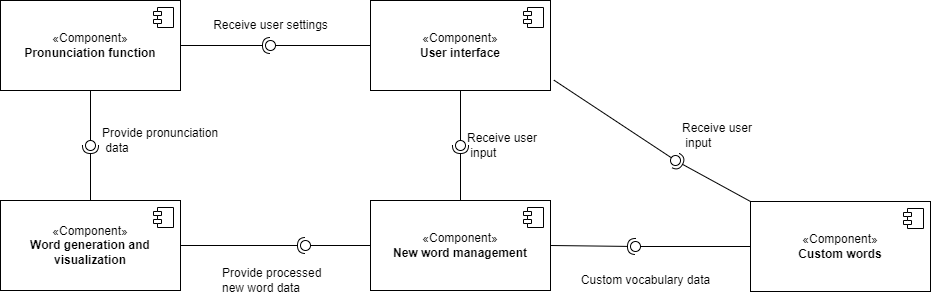

The diagram above was exported from draw.io. Its source (the exported page's mxGraphModel, read from the mxfile embedded in the PNG):
<mxGraphModel dx="934" dy="499" grid="1" gridSize="10" guides="1" tooltips="1" connect="1" arrows="1" fold="1" page="1" pageScale="1" pageWidth="1200" pageHeight="1600" math="0" shadow="0">
  <root>
    <mxCell id="0" />
    <mxCell id="1" parent="0" />
    <mxCell id="Hc3Tz86l8l19YMrTEk-I-75" value="«Component»&lt;br&gt;&lt;b&gt;User interface&lt;/b&gt;" style="html=1;dropTarget=0;whiteSpace=wrap;" vertex="1" parent="1">
      <mxGeometry x="670" y="590" width="180" height="90" as="geometry" />
    </mxCell>
    <mxCell id="Hc3Tz86l8l19YMrTEk-I-76" value="" style="shape=module;jettyWidth=8;jettyHeight=4;" vertex="1" parent="Hc3Tz86l8l19YMrTEk-I-75">
      <mxGeometry x="1" width="20" height="20" relative="1" as="geometry">
        <mxPoint x="-27" y="7" as="offset" />
      </mxGeometry>
    </mxCell>
    <mxCell id="Hc3Tz86l8l19YMrTEk-I-77" value="«Component»&lt;br&gt;&lt;b&gt;New word management&lt;/b&gt;" style="html=1;dropTarget=0;whiteSpace=wrap;" vertex="1" parent="1">
      <mxGeometry x="670" y="790" width="180" height="90" as="geometry" />
    </mxCell>
    <mxCell id="Hc3Tz86l8l19YMrTEk-I-78" value="" style="shape=module;jettyWidth=8;jettyHeight=4;" vertex="1" parent="Hc3Tz86l8l19YMrTEk-I-77">
      <mxGeometry x="1" width="20" height="20" relative="1" as="geometry">
        <mxPoint x="-27" y="7" as="offset" />
      </mxGeometry>
    </mxCell>
    <mxCell id="Hc3Tz86l8l19YMrTEk-I-79" value="«Component»&lt;br&gt;&lt;b&gt;Custom words&lt;/b&gt;" style="html=1;dropTarget=0;whiteSpace=wrap;" vertex="1" parent="1">
      <mxGeometry x="1050" y="791" width="180" height="90" as="geometry" />
    </mxCell>
    <mxCell id="Hc3Tz86l8l19YMrTEk-I-80" value="" style="shape=module;jettyWidth=8;jettyHeight=4;" vertex="1" parent="Hc3Tz86l8l19YMrTEk-I-79">
      <mxGeometry x="1" width="20" height="20" relative="1" as="geometry">
        <mxPoint x="-27" y="7" as="offset" />
      </mxGeometry>
    </mxCell>
    <mxCell id="Hc3Tz86l8l19YMrTEk-I-81" value="" style="rounded=0;orthogonalLoop=1;jettySize=auto;html=1;endArrow=halfCircle;endFill=0;endSize=6;strokeWidth=1;sketch=0;exitX=0.5;exitY=0;exitDx=0;exitDy=0;" edge="1" target="Hc3Tz86l8l19YMrTEk-I-83" parent="1" source="Hc3Tz86l8l19YMrTEk-I-77">
      <mxGeometry relative="1" as="geometry">
        <mxPoint x="780" y="735" as="sourcePoint" />
      </mxGeometry>
    </mxCell>
    <mxCell id="Hc3Tz86l8l19YMrTEk-I-82" value="" style="rounded=0;orthogonalLoop=1;jettySize=auto;html=1;endArrow=oval;endFill=0;sketch=0;sourcePerimeterSpacing=0;targetPerimeterSpacing=0;endSize=10;exitX=0.5;exitY=1;exitDx=0;exitDy=0;" edge="1" target="Hc3Tz86l8l19YMrTEk-I-83" parent="1" source="Hc3Tz86l8l19YMrTEk-I-75">
      <mxGeometry relative="1" as="geometry">
        <mxPoint x="740" y="735" as="sourcePoint" />
      </mxGeometry>
    </mxCell>
    <mxCell id="Hc3Tz86l8l19YMrTEk-I-83" value="" style="ellipse;whiteSpace=wrap;html=1;align=center;aspect=fixed;fillColor=none;strokeColor=none;resizable=0;perimeter=centerPerimeter;rotatable=0;allowArrows=0;points=[];outlineConnect=1;" vertex="1" parent="1">
      <mxGeometry x="755" y="730" width="10" height="10" as="geometry" />
    </mxCell>
    <mxCell id="Hc3Tz86l8l19YMrTEk-I-84" value="Receive user&lt;br&gt;&amp;nbsp;input" style="text;html=1;align=left;verticalAlign=middle;resizable=0;points=[];autosize=1;strokeColor=none;fillColor=none;" vertex="1" parent="1">
      <mxGeometry x="765" y="715" width="90" height="40" as="geometry" />
    </mxCell>
    <mxCell id="Hc3Tz86l8l19YMrTEk-I-85" value="«Component»&lt;br&gt;&lt;b&gt;Word generation and visualization&lt;/b&gt;" style="html=1;dropTarget=0;whiteSpace=wrap;" vertex="1" parent="1">
      <mxGeometry x="300" y="790" width="180" height="90" as="geometry" />
    </mxCell>
    <mxCell id="Hc3Tz86l8l19YMrTEk-I-86" value="" style="shape=module;jettyWidth=8;jettyHeight=4;" vertex="1" parent="Hc3Tz86l8l19YMrTEk-I-85">
      <mxGeometry x="1" width="20" height="20" relative="1" as="geometry">
        <mxPoint x="-27" y="7" as="offset" />
      </mxGeometry>
    </mxCell>
    <mxCell id="Hc3Tz86l8l19YMrTEk-I-87" value="" style="rounded=0;orthogonalLoop=1;jettySize=auto;html=1;endArrow=halfCircle;endFill=0;endSize=6;strokeWidth=1;sketch=0;exitX=1;exitY=0.5;exitDx=0;exitDy=0;" edge="1" target="Hc3Tz86l8l19YMrTEk-I-89" parent="1" source="Hc3Tz86l8l19YMrTEk-I-85">
      <mxGeometry relative="1" as="geometry">
        <mxPoint x="630" y="835" as="sourcePoint" />
      </mxGeometry>
    </mxCell>
    <mxCell id="Hc3Tz86l8l19YMrTEk-I-88" value="" style="rounded=0;orthogonalLoop=1;jettySize=auto;html=1;endArrow=oval;endFill=0;sketch=0;sourcePerimeterSpacing=0;targetPerimeterSpacing=0;endSize=10;exitX=0;exitY=0.5;exitDx=0;exitDy=0;" edge="1" target="Hc3Tz86l8l19YMrTEk-I-89" parent="1" source="Hc3Tz86l8l19YMrTEk-I-77">
      <mxGeometry relative="1" as="geometry">
        <mxPoint x="590" y="835" as="sourcePoint" />
      </mxGeometry>
    </mxCell>
    <mxCell id="Hc3Tz86l8l19YMrTEk-I-89" value="" style="ellipse;whiteSpace=wrap;html=1;align=center;aspect=fixed;fillColor=none;strokeColor=none;resizable=0;perimeter=centerPerimeter;rotatable=0;allowArrows=0;points=[];outlineConnect=1;" vertex="1" parent="1">
      <mxGeometry x="600" y="830" width="10" height="10" as="geometry" />
    </mxCell>
    <mxCell id="Hc3Tz86l8l19YMrTEk-I-90" value="Provide processed &lt;br&gt;new word data" style="text;html=1;align=left;verticalAlign=middle;resizable=0;points=[];autosize=1;strokeColor=none;fillColor=none;" vertex="1" parent="1">
      <mxGeometry x="520" y="850" width="120" height="40" as="geometry" />
    </mxCell>
    <mxCell id="Hc3Tz86l8l19YMrTEk-I-91" value="" style="rounded=0;orthogonalLoop=1;jettySize=auto;html=1;endArrow=halfCircle;endFill=0;endSize=6;strokeWidth=1;sketch=0;exitX=1;exitY=0.5;exitDx=0;exitDy=0;" edge="1" target="Hc3Tz86l8l19YMrTEk-I-93" parent="1" source="Hc3Tz86l8l19YMrTEk-I-77">
      <mxGeometry relative="1" as="geometry">
        <mxPoint x="940" y="836" as="sourcePoint" />
      </mxGeometry>
    </mxCell>
    <mxCell id="Hc3Tz86l8l19YMrTEk-I-92" value="" style="rounded=0;orthogonalLoop=1;jettySize=auto;html=1;endArrow=oval;endFill=0;sketch=0;sourcePerimeterSpacing=0;targetPerimeterSpacing=0;endSize=10;exitX=0;exitY=0.5;exitDx=0;exitDy=0;" edge="1" target="Hc3Tz86l8l19YMrTEk-I-93" parent="1" source="Hc3Tz86l8l19YMrTEk-I-79">
      <mxGeometry relative="1" as="geometry">
        <mxPoint x="900" y="836" as="sourcePoint" />
      </mxGeometry>
    </mxCell>
    <mxCell id="Hc3Tz86l8l19YMrTEk-I-93" value="" style="ellipse;whiteSpace=wrap;html=1;align=center;aspect=fixed;fillColor=none;strokeColor=none;resizable=0;perimeter=centerPerimeter;rotatable=0;allowArrows=0;points=[];outlineConnect=1;" vertex="1" parent="1">
      <mxGeometry x="930" y="831" width="10" height="10" as="geometry" />
    </mxCell>
    <mxCell id="Hc3Tz86l8l19YMrTEk-I-94" value="Custom vocabulary data" style="text;html=1;align=center;verticalAlign=middle;resizable=0;points=[];autosize=1;strokeColor=none;fillColor=none;" vertex="1" parent="1">
      <mxGeometry x="870" y="855" width="150" height="30" as="geometry" />
    </mxCell>
    <mxCell id="Hc3Tz86l8l19YMrTEk-I-95" value="" style="rounded=0;orthogonalLoop=1;jettySize=auto;html=1;endArrow=halfCircle;endFill=0;endSize=6;strokeWidth=1;sketch=0;exitX=0;exitY=0;exitDx=0;exitDy=0;" edge="1" target="Hc3Tz86l8l19YMrTEk-I-97" parent="1" source="Hc3Tz86l8l19YMrTEk-I-79">
      <mxGeometry relative="1" as="geometry">
        <mxPoint x="990" y="760" as="sourcePoint" />
      </mxGeometry>
    </mxCell>
    <mxCell id="Hc3Tz86l8l19YMrTEk-I-96" value="" style="rounded=0;orthogonalLoop=1;jettySize=auto;html=1;endArrow=oval;endFill=0;sketch=0;sourcePerimeterSpacing=0;targetPerimeterSpacing=0;endSize=10;exitX=1.019;exitY=0.885;exitDx=0;exitDy=0;exitPerimeter=0;" edge="1" target="Hc3Tz86l8l19YMrTEk-I-97" parent="1" source="Hc3Tz86l8l19YMrTEk-I-75">
      <mxGeometry relative="1" as="geometry">
        <mxPoint x="950" y="760" as="sourcePoint" />
      </mxGeometry>
    </mxCell>
    <mxCell id="Hc3Tz86l8l19YMrTEk-I-97" value="" style="ellipse;whiteSpace=wrap;html=1;align=center;aspect=fixed;fillColor=none;strokeColor=none;resizable=0;perimeter=centerPerimeter;rotatable=0;allowArrows=0;points=[];outlineConnect=1;" vertex="1" parent="1">
      <mxGeometry x="970" y="745" width="10" height="10" as="geometry" />
    </mxCell>
    <mxCell id="Hc3Tz86l8l19YMrTEk-I-98" value="Receive user&lt;br&gt;&amp;nbsp;input" style="text;html=1;align=left;verticalAlign=middle;resizable=0;points=[];autosize=1;strokeColor=none;fillColor=none;" vertex="1" parent="1">
      <mxGeometry x="980" y="705" width="90" height="40" as="geometry" />
    </mxCell>
    <mxCell id="Hc3Tz86l8l19YMrTEk-I-99" value="«Component»&lt;br&gt;&lt;b&gt;Pronunciation function&lt;/b&gt;" style="html=1;dropTarget=0;whiteSpace=wrap;" vertex="1" parent="1">
      <mxGeometry x="300" y="590" width="180" height="90" as="geometry" />
    </mxCell>
    <mxCell id="Hc3Tz86l8l19YMrTEk-I-100" value="" style="shape=module;jettyWidth=8;jettyHeight=4;" vertex="1" parent="Hc3Tz86l8l19YMrTEk-I-99">
      <mxGeometry x="1" width="20" height="20" relative="1" as="geometry">
        <mxPoint x="-27" y="7" as="offset" />
      </mxGeometry>
    </mxCell>
    <mxCell id="Hc3Tz86l8l19YMrTEk-I-104" value="" style="rounded=0;orthogonalLoop=1;jettySize=auto;html=1;endArrow=halfCircle;endFill=0;endSize=6;strokeWidth=1;sketch=0;exitX=1;exitY=0.5;exitDx=0;exitDy=0;" edge="1" target="Hc3Tz86l8l19YMrTEk-I-106" parent="1" source="Hc3Tz86l8l19YMrTEk-I-99">
      <mxGeometry relative="1" as="geometry">
        <mxPoint x="490" y="700" as="sourcePoint" />
      </mxGeometry>
    </mxCell>
    <mxCell id="Hc3Tz86l8l19YMrTEk-I-105" value="" style="rounded=0;orthogonalLoop=1;jettySize=auto;html=1;endArrow=oval;endFill=0;sketch=0;sourcePerimeterSpacing=0;targetPerimeterSpacing=0;endSize=10;exitX=0;exitY=0.5;exitDx=0;exitDy=0;" edge="1" target="Hc3Tz86l8l19YMrTEk-I-106" parent="1" source="Hc3Tz86l8l19YMrTEk-I-75">
      <mxGeometry relative="1" as="geometry">
        <mxPoint x="550" y="635" as="sourcePoint" />
      </mxGeometry>
    </mxCell>
    <mxCell id="Hc3Tz86l8l19YMrTEk-I-106" value="" style="ellipse;whiteSpace=wrap;html=1;align=center;aspect=fixed;fillColor=none;strokeColor=none;resizable=0;perimeter=centerPerimeter;rotatable=0;allowArrows=0;points=[];outlineConnect=1;" vertex="1" parent="1">
      <mxGeometry x="565" y="630" width="10" height="10" as="geometry" />
    </mxCell>
    <mxCell id="Hc3Tz86l8l19YMrTEk-I-107" value="Receive user settings" style="text;html=1;align=center;verticalAlign=middle;resizable=0;points=[];autosize=1;strokeColor=none;fillColor=none;" vertex="1" parent="1">
      <mxGeometry x="500" y="600" width="140" height="30" as="geometry" />
    </mxCell>
    <mxCell id="Hc3Tz86l8l19YMrTEk-I-111" value="" style="rounded=0;orthogonalLoop=1;jettySize=auto;html=1;endArrow=halfCircle;endFill=0;endSize=6;strokeWidth=1;sketch=0;exitX=0.5;exitY=0;exitDx=0;exitDy=0;" edge="1" target="Hc3Tz86l8l19YMrTEk-I-113" parent="1" source="Hc3Tz86l8l19YMrTEk-I-85">
      <mxGeometry relative="1" as="geometry">
        <mxPoint x="410" y="735" as="sourcePoint" />
      </mxGeometry>
    </mxCell>
    <mxCell id="Hc3Tz86l8l19YMrTEk-I-112" value="" style="rounded=0;orthogonalLoop=1;jettySize=auto;html=1;endArrow=oval;endFill=0;sketch=0;sourcePerimeterSpacing=0;targetPerimeterSpacing=0;endSize=10;exitX=0.5;exitY=1;exitDx=0;exitDy=0;" edge="1" target="Hc3Tz86l8l19YMrTEk-I-113" parent="1" source="Hc3Tz86l8l19YMrTEk-I-99">
      <mxGeometry relative="1" as="geometry">
        <mxPoint x="370" y="735" as="sourcePoint" />
      </mxGeometry>
    </mxCell>
    <mxCell id="Hc3Tz86l8l19YMrTEk-I-113" value="" style="ellipse;whiteSpace=wrap;html=1;align=center;aspect=fixed;fillColor=none;strokeColor=none;resizable=0;perimeter=centerPerimeter;rotatable=0;allowArrows=0;points=[];outlineConnect=1;" vertex="1" parent="1">
      <mxGeometry x="385" y="730" width="10" height="10" as="geometry" />
    </mxCell>
    <mxCell id="Hc3Tz86l8l19YMrTEk-I-114" value="Provide pronunciation&lt;br&gt;&amp;nbsp;data" style="text;html=1;align=left;verticalAlign=middle;resizable=0;points=[];autosize=1;strokeColor=none;fillColor=none;" vertex="1" parent="1">
      <mxGeometry x="400" y="710" width="140" height="40" as="geometry" />
    </mxCell>
  </root>
</mxGraphModel>